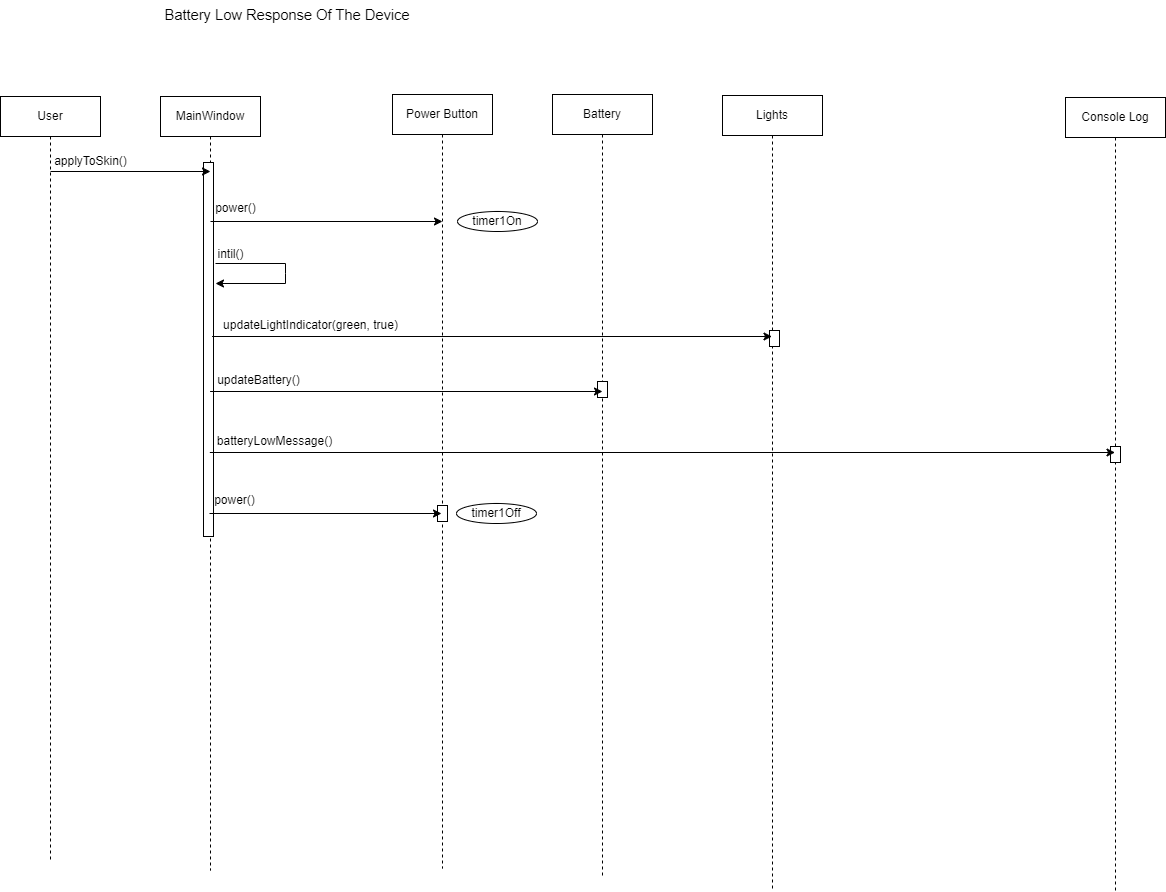

The diagram above was exported from draw.io. Its source (the exported page's mxGraphModel, read from the mxfile embedded in the PNG):
<mxGraphModel dx="3358" dy="2084" grid="1" gridSize="10" guides="1" tooltips="1" connect="1" arrows="1" fold="1" page="1" pageScale="1" pageWidth="850" pageHeight="1100" math="0" shadow="0">
  <root>
    <mxCell id="0" />
    <mxCell id="1" parent="0" />
    <mxCell id="BHyyBjPB-r0ni55BbOfo-46" value="User" style="shape=umlLifeline;perimeter=lifelinePerimeter;whiteSpace=wrap;html=1;container=0;dropTarget=0;collapsible=0;recursiveResize=0;outlineConnect=0;portConstraint=eastwest;newEdgeStyle={&quot;edgeStyle&quot;:&quot;elbowEdgeStyle&quot;,&quot;elbow&quot;:&quot;vertical&quot;,&quot;curved&quot;:0,&quot;rounded&quot;:0};" vertex="1" parent="1">
      <mxGeometry x="-180" y="56" width="100" height="764" as="geometry" />
    </mxCell>
    <mxCell id="BHyyBjPB-r0ni55BbOfo-47" value="Power Button" style="shape=umlLifeline;perimeter=lifelinePerimeter;whiteSpace=wrap;html=1;container=0;dropTarget=0;collapsible=0;recursiveResize=0;outlineConnect=0;portConstraint=eastwest;newEdgeStyle={&quot;edgeStyle&quot;:&quot;elbowEdgeStyle&quot;,&quot;elbow&quot;:&quot;vertical&quot;,&quot;curved&quot;:0,&quot;rounded&quot;:0};" vertex="1" parent="1">
      <mxGeometry x="212" y="54" width="100" height="774" as="geometry" />
    </mxCell>
    <mxCell id="BHyyBjPB-r0ni55BbOfo-86" value="&lt;span style=&quot;color: rgba(0, 0, 0, 0); font-family: monospace; font-size: 0px; text-align: start;&quot;&gt;%3CmxGraphModel%3E%3Croot%3E%3CmxCell%20id%3D%220%22%2F%3E%3CmxCell%20id%3D%221%22%20parent%3D%220%22%2F%3E%3CmxCell%20id%3D%222%22%20value%3D%22plot()%22%20style%3D%22text%3Bhtml%3D1%3Balign%3Dcenter%3BverticalAlign%3Dmiddle%3Bresizable%3D0%3Bpoints%3D%5B%5D%3Bautosize%3D1%3BstrokeColor%3Dnone%3BfillColor%3Dnone%3B%22%20vertex%3D%221%22%20parent%3D%221%22%3E%3CmxGeometry%20x%3D%22395%22%20y%3D%22848%22%20width%3D%2250%22%20height%3D%2230%22%20as%3D%22geometry%22%2F%3E%3C%2FmxCell%3E%3C%2Froot%3E%3C%2FmxGraphModel%3E&lt;/span&gt;" style="html=1;points=[];perimeter=orthogonalPerimeter;outlineConnect=0;targetShapes=umlLifeline;portConstraint=eastwest;newEdgeStyle={&quot;edgeStyle&quot;:&quot;elbowEdgeStyle&quot;,&quot;elbow&quot;:&quot;vertical&quot;,&quot;curved&quot;:0,&quot;rounded&quot;:0};" vertex="1" parent="BHyyBjPB-r0ni55BbOfo-47">
      <mxGeometry x="45" y="411" width="10" height="16" as="geometry" />
    </mxCell>
    <mxCell id="BHyyBjPB-r0ni55BbOfo-48" value="Battery" style="shape=umlLifeline;perimeter=lifelinePerimeter;whiteSpace=wrap;html=1;container=0;dropTarget=0;collapsible=0;recursiveResize=0;outlineConnect=0;portConstraint=eastwest;newEdgeStyle={&quot;edgeStyle&quot;:&quot;elbowEdgeStyle&quot;,&quot;elbow&quot;:&quot;vertical&quot;,&quot;curved&quot;:0,&quot;rounded&quot;:0};" vertex="1" parent="1">
      <mxGeometry x="372" y="54" width="100" height="784" as="geometry" />
    </mxCell>
    <mxCell id="BHyyBjPB-r0ni55BbOfo-49" value="MainWindow" style="shape=umlLifeline;perimeter=lifelinePerimeter;whiteSpace=wrap;html=1;container=0;dropTarget=0;collapsible=0;recursiveResize=0;outlineConnect=0;portConstraint=eastwest;newEdgeStyle={&quot;edgeStyle&quot;:&quot;elbowEdgeStyle&quot;,&quot;elbow&quot;:&quot;vertical&quot;,&quot;curved&quot;:0,&quot;rounded&quot;:0};" vertex="1" parent="1">
      <mxGeometry x="-20" y="56" width="100" height="774" as="geometry" />
    </mxCell>
    <mxCell id="BHyyBjPB-r0ni55BbOfo-87" value="&lt;span style=&quot;color: rgba(0, 0, 0, 0); font-family: monospace; font-size: 0px; text-align: start;&quot;&gt;%3CmxGraphModel%3E%3Croot%3E%3CmxCell%20id%3D%220%22%2F%3E%3CmxCell%20id%3D%221%22%20parent%3D%220%22%2F%3E%3CmxCell%20id%3D%222%22%20value%3D%22plot()%22%20style%3D%22text%3Bhtml%3D1%3Balign%3Dcenter%3BverticalAlign%3Dmiddle%3Bresizable%3D0%3Bpoints%3D%5B%5D%3Bautosize%3D1%3BstrokeColor%3Dnone%3BfillColor%3Dnone%3B%22%20vertex%3D%221%22%20parent%3D%221%22%3E%3CmxGeometry%20x%3D%22395%22%20y%3D%22848%22%20width%3D%2250%22%20height%3D%2230%22%20as%3D%22geometry%22%2F%3E%3C%2FmxCell%3E%3C%2Froot%3E%3C%2FmxGraphModel%3E&lt;/span&gt;" style="html=1;points=[];perimeter=orthogonalPerimeter;outlineConnect=0;targetShapes=umlLifeline;portConstraint=eastwest;newEdgeStyle={&quot;edgeStyle&quot;:&quot;elbowEdgeStyle&quot;,&quot;elbow&quot;:&quot;vertical&quot;,&quot;curved&quot;:0,&quot;rounded&quot;:0};" vertex="1" parent="BHyyBjPB-r0ni55BbOfo-49">
      <mxGeometry x="43" y="66" width="10" height="374" as="geometry" />
    </mxCell>
    <mxCell id="BHyyBjPB-r0ni55BbOfo-51" value="Lights" style="shape=umlLifeline;perimeter=lifelinePerimeter;whiteSpace=wrap;html=1;container=0;dropTarget=0;collapsible=0;recursiveResize=0;outlineConnect=0;portConstraint=eastwest;newEdgeStyle={&quot;edgeStyle&quot;:&quot;elbowEdgeStyle&quot;,&quot;elbow&quot;:&quot;vertical&quot;,&quot;curved&quot;:0,&quot;rounded&quot;:0};" vertex="1" parent="1">
      <mxGeometry x="542" y="55" width="100" height="794" as="geometry" />
    </mxCell>
    <mxCell id="BHyyBjPB-r0ni55BbOfo-53" value="&lt;span id=&quot;docs-internal-guid-f4228c6d-7fff-3fc7-475c-33fdc9d82f77&quot;&gt;&lt;span style=&quot;font-size: 11pt; font-family: Arial, sans-serif; background-color: transparent; font-variant-numeric: normal; font-variant-east-asian: normal; font-variant-alternates: normal; font-variant-position: normal; vertical-align: baseline; white-space-collapse: preserve;&quot;&gt;Battery Low Response Of The Device&lt;/span&gt;&lt;/span&gt;" style="text;html=1;align=center;verticalAlign=middle;whiteSpace=wrap;rounded=0;" vertex="1" parent="1">
      <mxGeometry x="-63" y="-40" width="340" height="30" as="geometry" />
    </mxCell>
    <mxCell id="BHyyBjPB-r0ni55BbOfo-54" value="" style="html=1;points=[];perimeter=orthogonalPerimeter;outlineConnect=0;targetShapes=umlLifeline;portConstraint=eastwest;newEdgeStyle={&quot;edgeStyle&quot;:&quot;elbowEdgeStyle&quot;,&quot;elbow&quot;:&quot;vertical&quot;,&quot;curved&quot;:0,&quot;rounded&quot;:0};" vertex="1" parent="1">
      <mxGeometry x="417" y="341" width="10" height="16" as="geometry" />
    </mxCell>
    <mxCell id="BHyyBjPB-r0ni55BbOfo-57" value="" style="endArrow=classic;html=1;rounded=0;" edge="1" parent="1">
      <mxGeometry width="50" height="50" relative="1" as="geometry">
        <mxPoint x="-129.999090909091" y="131.00000000000023" as="sourcePoint" />
        <mxPoint x="30" y="131" as="targetPoint" />
      </mxGeometry>
    </mxCell>
    <mxCell id="BHyyBjPB-r0ni55BbOfo-58" value="applyToSkin()" style="text;html=1;align=center;verticalAlign=middle;resizable=0;points=[];autosize=1;strokeColor=none;fillColor=none;" vertex="1" parent="1">
      <mxGeometry x="-140" y="106" width="100" height="30" as="geometry" />
    </mxCell>
    <mxCell id="BHyyBjPB-r0ni55BbOfo-59" value="" style="endArrow=classic;html=1;rounded=0;" edge="1" parent="1">
      <mxGeometry width="50" height="50" relative="1" as="geometry">
        <mxPoint x="30.000909090909005" y="181.00000000000023" as="sourcePoint" />
        <mxPoint x="262" y="181" as="targetPoint" />
      </mxGeometry>
    </mxCell>
    <mxCell id="BHyyBjPB-r0ni55BbOfo-60" value="power()" style="text;html=1;align=center;verticalAlign=middle;resizable=0;points=[];autosize=1;strokeColor=none;fillColor=none;" vertex="1" parent="1">
      <mxGeometry x="25" y="153" width="60" height="30" as="geometry" />
    </mxCell>
    <mxCell id="BHyyBjPB-r0ni55BbOfo-61" value="" style="endArrow=classic;html=1;rounded=0;" edge="1" parent="1">
      <mxGeometry width="50" height="50" relative="1" as="geometry">
        <mxPoint x="29.59090909090901" y="351.0000000000002" as="sourcePoint" />
        <mxPoint x="422" y="351" as="targetPoint" />
      </mxGeometry>
    </mxCell>
    <mxCell id="BHyyBjPB-r0ni55BbOfo-62" value="updateBattery()" style="text;html=1;align=center;verticalAlign=middle;resizable=0;points=[];autosize=1;strokeColor=none;fillColor=none;" vertex="1" parent="1">
      <mxGeometry x="23" y="325" width="110" height="30" as="geometry" />
    </mxCell>
    <mxCell id="BHyyBjPB-r0ni55BbOfo-69" value="" style="endArrow=classic;html=1;rounded=0;" edge="1" parent="1">
      <mxGeometry width="50" height="50" relative="1" as="geometry">
        <mxPoint x="35" y="223" as="sourcePoint" />
        <mxPoint x="35" y="243" as="targetPoint" />
        <Array as="points">
          <mxPoint x="105" y="223" />
          <mxPoint x="105" y="233" />
          <mxPoint x="105" y="243" />
        </Array>
      </mxGeometry>
    </mxCell>
    <mxCell id="BHyyBjPB-r0ni55BbOfo-70" value="intil()" style="text;html=1;align=center;verticalAlign=middle;resizable=0;points=[];autosize=1;strokeColor=none;fillColor=none;" vertex="1" parent="1">
      <mxGeometry x="25" y="199" width="50" height="30" as="geometry" />
    </mxCell>
    <mxCell id="BHyyBjPB-r0ni55BbOfo-71" value="timer1On" style="ellipse;whiteSpace=wrap;html=1;" vertex="1" parent="1">
      <mxGeometry x="277" y="171" width="80" height="20" as="geometry" />
    </mxCell>
    <mxCell id="BHyyBjPB-r0ni55BbOfo-73" value="Console Log" style="shape=umlLifeline;perimeter=lifelinePerimeter;whiteSpace=wrap;html=1;container=0;dropTarget=0;collapsible=0;recursiveResize=0;outlineConnect=0;portConstraint=eastwest;newEdgeStyle={&quot;edgeStyle&quot;:&quot;elbowEdgeStyle&quot;,&quot;elbow&quot;:&quot;vertical&quot;,&quot;curved&quot;:0,&quot;rounded&quot;:0};" vertex="1" parent="1">
      <mxGeometry x="885" y="57" width="100" height="794" as="geometry" />
    </mxCell>
    <mxCell id="BHyyBjPB-r0ni55BbOfo-85" value="&lt;span style=&quot;color: rgba(0, 0, 0, 0); font-family: monospace; font-size: 0px; text-align: start;&quot;&gt;%3CmxGraphModel%3E%3Croot%3E%3CmxCell%20id%3D%220%22%2F%3E%3CmxCell%20id%3D%221%22%20parent%3D%220%22%2F%3E%3CmxCell%20id%3D%222%22%20value%3D%22plot()%22%20style%3D%22text%3Bhtml%3D1%3Balign%3Dcenter%3BverticalAlign%3Dmiddle%3Bresizable%3D0%3Bpoints%3D%5B%5D%3Bautosize%3D1%3BstrokeColor%3Dnone%3BfillColor%3Dnone%3B%22%20vertex%3D%221%22%20parent%3D%221%22%3E%3CmxGeometry%20x%3D%22395%22%20y%3D%22848%22%20width%3D%2250%22%20height%3D%2230%22%20as%3D%22geometry%22%2F%3E%3C%2FmxCell%3E%3C%2Froot%3E%3C%2FmxGraphModel%3E&lt;/span&gt;" style="html=1;points=[];perimeter=orthogonalPerimeter;outlineConnect=0;targetShapes=umlLifeline;portConstraint=eastwest;newEdgeStyle={&quot;edgeStyle&quot;:&quot;elbowEdgeStyle&quot;,&quot;elbow&quot;:&quot;vertical&quot;,&quot;curved&quot;:0,&quot;rounded&quot;:0};" vertex="1" parent="BHyyBjPB-r0ni55BbOfo-73">
      <mxGeometry x="45" y="349" width="10" height="16" as="geometry" />
    </mxCell>
    <mxCell id="BHyyBjPB-r0ni55BbOfo-74" value="" style="endArrow=classic;html=1;rounded=0;" edge="1" parent="1" target="BHyyBjPB-r0ni55BbOfo-73">
      <mxGeometry width="50" height="50" relative="1" as="geometry">
        <mxPoint x="29.323529411764866" y="412" as="sourcePoint" />
        <mxPoint x="1079.4999999999995" y="412" as="targetPoint" />
      </mxGeometry>
    </mxCell>
    <mxCell id="BHyyBjPB-r0ni55BbOfo-75" value="batteryLowMessage()" style="text;html=1;align=center;verticalAlign=middle;resizable=0;points=[];autosize=1;strokeColor=none;fillColor=none;" vertex="1" parent="1">
      <mxGeometry x="24" y="386" width="140" height="30" as="geometry" />
    </mxCell>
    <mxCell id="BHyyBjPB-r0ni55BbOfo-76" value="" style="endArrow=classic;html=1;rounded=0;" edge="1" parent="1">
      <mxGeometry width="50" height="50" relative="1" as="geometry">
        <mxPoint x="29.000909090909005" y="473.0000000000002" as="sourcePoint" />
        <mxPoint x="261" y="473" as="targetPoint" />
      </mxGeometry>
    </mxCell>
    <mxCell id="BHyyBjPB-r0ni55BbOfo-77" value="power()" style="text;html=1;align=center;verticalAlign=middle;resizable=0;points=[];autosize=1;strokeColor=none;fillColor=none;" vertex="1" parent="1">
      <mxGeometry x="24" y="445" width="60" height="30" as="geometry" />
    </mxCell>
    <mxCell id="BHyyBjPB-r0ni55BbOfo-78" value="timer1Off" style="ellipse;whiteSpace=wrap;html=1;" vertex="1" parent="1">
      <mxGeometry x="276" y="463" width="80" height="20" as="geometry" />
    </mxCell>
    <mxCell id="BHyyBjPB-r0ni55BbOfo-82" value="&lt;span style=&quot;color: rgba(0, 0, 0, 0); font-family: monospace; font-size: 0px; text-align: start;&quot;&gt;%3CmxGraphModel%3E%3Croot%3E%3CmxCell%20id%3D%220%22%2F%3E%3CmxCell%20id%3D%221%22%20parent%3D%220%22%2F%3E%3CmxCell%20id%3D%222%22%20value%3D%22plot()%22%20style%3D%22text%3Bhtml%3D1%3Balign%3Dcenter%3BverticalAlign%3Dmiddle%3Bresizable%3D0%3Bpoints%3D%5B%5D%3Bautosize%3D1%3BstrokeColor%3Dnone%3BfillColor%3Dnone%3B%22%20vertex%3D%221%22%20parent%3D%221%22%3E%3CmxGeometry%20x%3D%22395%22%20y%3D%22848%22%20width%3D%2250%22%20height%3D%2230%22%20as%3D%22geometry%22%2F%3E%3C%2FmxCell%3E%3C%2Froot%3E%3C%2FmxGraphModel%3E&lt;/span&gt;" style="html=1;points=[];perimeter=orthogonalPerimeter;outlineConnect=0;targetShapes=umlLifeline;portConstraint=eastwest;newEdgeStyle={&quot;edgeStyle&quot;:&quot;elbowEdgeStyle&quot;,&quot;elbow&quot;:&quot;vertical&quot;,&quot;curved&quot;:0,&quot;rounded&quot;:0};" vertex="1" parent="1">
      <mxGeometry x="589" y="290" width="10" height="16" as="geometry" />
    </mxCell>
    <mxCell id="BHyyBjPB-r0ni55BbOfo-83" value="updateLightIndicator(green, true)" style="text;html=1;align=center;verticalAlign=middle;resizable=0;points=[];autosize=1;strokeColor=none;fillColor=none;" vertex="1" parent="1">
      <mxGeometry x="30" y="270" width="200" height="30" as="geometry" />
    </mxCell>
    <mxCell id="BHyyBjPB-r0ni55BbOfo-84" value="" style="endArrow=classic;html=1;rounded=0;" edge="1" parent="1" target="BHyyBjPB-r0ni55BbOfo-51">
      <mxGeometry width="50" height="50" relative="1" as="geometry">
        <mxPoint x="31.59090909090901" y="296" as="sourcePoint" />
        <mxPoint x="738.4999999999995" y="296" as="targetPoint" />
      </mxGeometry>
    </mxCell>
  </root>
</mxGraphModel>